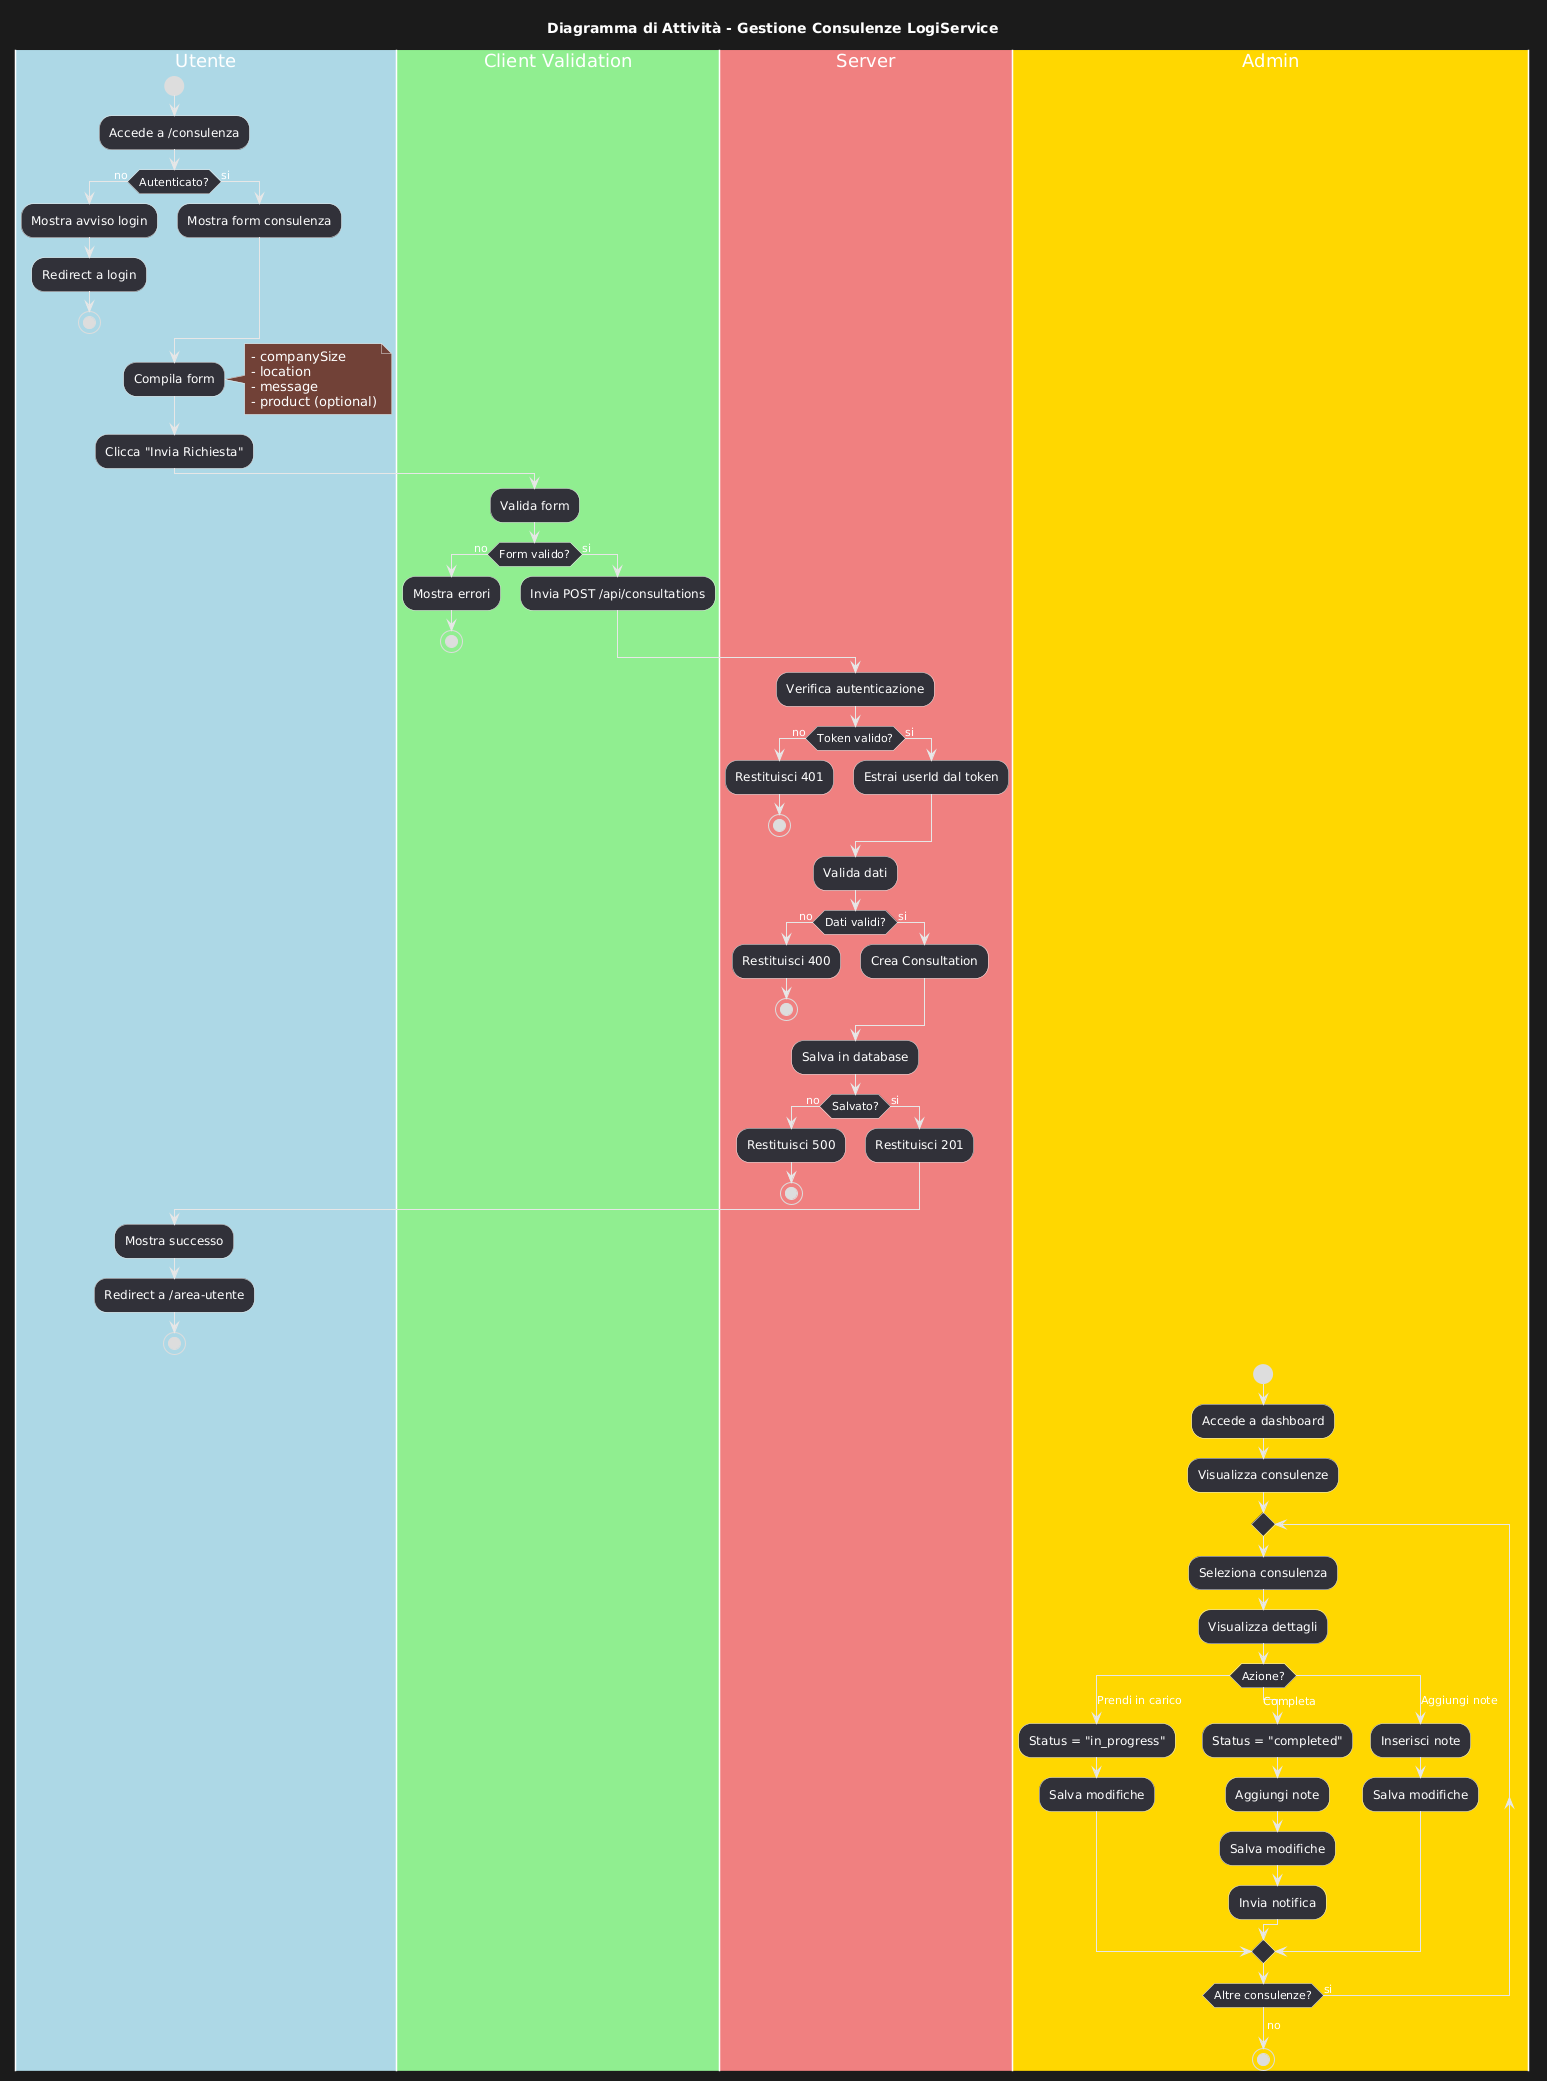

The diagram above was rendered by PlantUML. Its source (embedded in the PNG):
@startuml
title Diagramma di Attività - Gestione Consulenze LogiService

|#LightBlue|Utente|
start
:Accede a /consulenza;

if (Autenticato?) then (no)
  :Mostra avviso login;
  :Redirect a login;
  stop
else (si)
  :Mostra form consulenza;
endif

:Compila form;
note right
  - companySize
  - location  
  - message
  - product (optional)
end note

:Clicca "Invia Richiesta";

|#LightGreen|Client Validation|
:Valida form;
if (Form valido?) then (no)
  :Mostra errori;
  stop
else (si)
  :Invia POST /api/consultations;
endif

|#LightCoral|Server|
:Verifica autenticazione;
if (Token valido?) then (no)
  :Restituisci 401;
  stop
else (si)
  :Estrai userId dal token;
endif

:Valida dati;
if (Dati validi?) then (no)
  :Restituisci 400;
  stop
else (si)
  :Crea Consultation;
endif

:Salva in database;
if (Salvato?) then (no)
  :Restituisci 500;
  stop
else (si)
  :Restituisci 201;
endif

|#LightBlue|Utente|
:Mostra successo;
:Redirect a /area-utente;
stop

|#Gold|Admin|
start
:Accede a dashboard;
:Visualizza consulenze;

repeat
  :Seleziona consulenza;
  :Visualizza dettagli;
  
  switch (Azione?)
  case (Prendi in carico)
    :Status = "in_progress";
    :Salva modifiche;
  case (Completa)
    :Status = "completed";
    :Aggiungi note;
    :Salva modifiche;
    :Invia notifica;
  case (Aggiungi note)
    :Inserisci note;
    :Salva modifiche;
  endswitch

repeat while (Altre consulenze?) is (si)
->no;
stop
@enduml